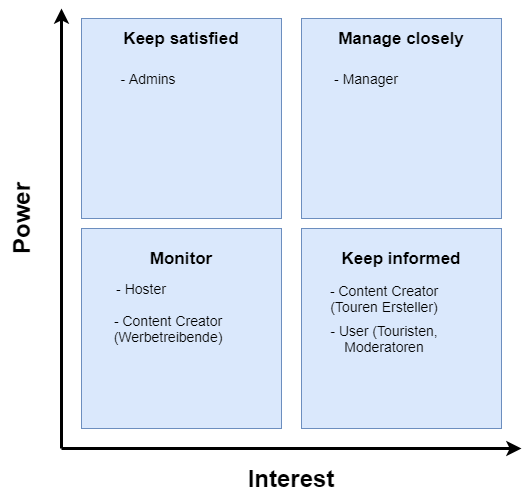

The diagram above was exported from draw.io. Its source (the exported page's mxGraphModel, read from the mxfile embedded in the PNG):
<mxGraphModel dx="2062" dy="1154" grid="1" gridSize="10" guides="1" tooltips="1" connect="1" arrows="1" fold="1" page="1" pageScale="1" pageWidth="827" pageHeight="1169" math="0" shadow="0">
  <root>
    <mxCell id="0" />
    <mxCell id="1" parent="0" />
    <mxCell id="qLAOniTAIxQ7VmC1ASvo-5" value="" style="whiteSpace=wrap;html=1;aspect=fixed;fillColor=#dae8fc;strokeColor=#6c8ebf;" parent="1" vertex="1">
      <mxGeometry x="350" y="50" width="200" height="200" as="geometry" />
    </mxCell>
    <mxCell id="qLAOniTAIxQ7VmC1ASvo-10" value="" style="endArrow=classic;html=1;strokeWidth=3;" parent="1" edge="1">
      <mxGeometry width="50" height="50" relative="1" as="geometry">
        <mxPoint x="110" y="480" as="sourcePoint" />
        <mxPoint x="570" y="480" as="targetPoint" />
      </mxGeometry>
    </mxCell>
    <mxCell id="qLAOniTAIxQ7VmC1ASvo-11" value="" style="endArrow=classic;html=1;strokeWidth=3;" parent="1" edge="1">
      <mxGeometry width="50" height="50" relative="1" as="geometry">
        <mxPoint x="110" y="480" as="sourcePoint" />
        <mxPoint x="110" y="40" as="targetPoint" />
      </mxGeometry>
    </mxCell>
    <mxCell id="qLAOniTAIxQ7VmC1ASvo-12" value="" style="whiteSpace=wrap;html=1;aspect=fixed;fillColor=#dae8fc;strokeColor=#6c8ebf;" parent="1" vertex="1">
      <mxGeometry x="130" y="50" width="200" height="200" as="geometry" />
    </mxCell>
    <mxCell id="qLAOniTAIxQ7VmC1ASvo-13" value="" style="whiteSpace=wrap;html=1;aspect=fixed;fillColor=#dae8fc;strokeColor=#6c8ebf;" parent="1" vertex="1">
      <mxGeometry x="130" y="260" width="200" height="200" as="geometry" />
    </mxCell>
    <mxCell id="qLAOniTAIxQ7VmC1ASvo-14" value="" style="whiteSpace=wrap;html=1;aspect=fixed;fillColor=#dae8fc;strokeColor=#6c8ebf;" parent="1" vertex="1">
      <mxGeometry x="350" y="260" width="200" height="200" as="geometry" />
    </mxCell>
    <mxCell id="qLAOniTAIxQ7VmC1ASvo-15" value="&lt;font size=&quot;1&quot;&gt;&lt;b style=&quot;font-size: 24px&quot;&gt;Interest&lt;/b&gt;&lt;/font&gt;" style="text;html=1;strokeColor=none;fillColor=none;align=center;verticalAlign=middle;whiteSpace=wrap;rounded=0;strokeWidth=3;" parent="1" vertex="1">
      <mxGeometry x="280" y="490" width="120" height="40" as="geometry" />
    </mxCell>
    <mxCell id="qLAOniTAIxQ7VmC1ASvo-16" value="&lt;font size=&quot;1&quot;&gt;&lt;b style=&quot;font-size: 24px&quot;&gt;Power&lt;/b&gt;&lt;/font&gt;" style="text;html=1;strokeColor=none;fillColor=none;align=center;verticalAlign=middle;whiteSpace=wrap;rounded=0;strokeWidth=3;rotation=-90;" parent="1" vertex="1">
      <mxGeometry x="10" y="230" width="120" height="40" as="geometry" />
    </mxCell>
    <mxCell id="qLAOniTAIxQ7VmC1ASvo-17" value="&lt;font size=&quot;1&quot;&gt;&lt;b style=&quot;font-size: 17px&quot;&gt;Manage closely&lt;/b&gt;&lt;/font&gt;" style="text;html=1;strokeColor=none;fillColor=none;align=center;verticalAlign=middle;whiteSpace=wrap;rounded=0;" parent="1" vertex="1">
      <mxGeometry x="380" y="60" width="140" height="20" as="geometry" />
    </mxCell>
    <mxCell id="qLAOniTAIxQ7VmC1ASvo-18" value="&lt;font size=&quot;1&quot;&gt;&lt;b style=&quot;font-size: 17px&quot;&gt;Keep satisfied&lt;/b&gt;&lt;/font&gt;" style="text;html=1;strokeColor=none;fillColor=none;align=center;verticalAlign=middle;whiteSpace=wrap;rounded=0;" parent="1" vertex="1">
      <mxGeometry x="160" y="60" width="140" height="20" as="geometry" />
    </mxCell>
    <mxCell id="qLAOniTAIxQ7VmC1ASvo-19" value="&lt;font size=&quot;1&quot;&gt;&lt;b style=&quot;font-size: 17px&quot;&gt;Monitor&lt;/b&gt;&lt;/font&gt;" style="text;html=1;strokeColor=none;fillColor=none;align=center;verticalAlign=middle;whiteSpace=wrap;rounded=0;" parent="1" vertex="1">
      <mxGeometry x="160" y="280" width="140" height="20" as="geometry" />
    </mxCell>
    <mxCell id="qLAOniTAIxQ7VmC1ASvo-20" value="&lt;font size=&quot;1&quot;&gt;&lt;b style=&quot;font-size: 17px&quot;&gt;Keep informed&lt;/b&gt;&lt;/font&gt;" style="text;html=1;strokeColor=none;fillColor=none;align=center;verticalAlign=middle;whiteSpace=wrap;rounded=0;" parent="1" vertex="1">
      <mxGeometry x="380" y="280" width="140" height="20" as="geometry" />
    </mxCell>
    <mxCell id="qLAOniTAIxQ7VmC1ASvo-21" value="&lt;font style=&quot;font-size: 14px&quot;&gt;- Manager&lt;/font&gt;" style="text;html=1;strokeColor=none;fillColor=none;align=center;verticalAlign=middle;whiteSpace=wrap;rounded=0;" parent="1" vertex="1">
      <mxGeometry x="380" y="100" width="70" height="20" as="geometry" />
    </mxCell>
    <mxCell id="qLAOniTAIxQ7VmC1ASvo-22" value="&lt;font style=&quot;font-size: 14px&quot;&gt;- Content Creator (Touren Ersteller)&lt;/font&gt;" style="text;html=1;strokeColor=none;fillColor=none;align=center;verticalAlign=middle;whiteSpace=wrap;rounded=0;" parent="1" vertex="1">
      <mxGeometry x="370" y="320" width="126" height="20" as="geometry" />
    </mxCell>
    <mxCell id="qLAOniTAIxQ7VmC1ASvo-23" value="&lt;font style=&quot;font-size: 14px&quot;&gt;- User (Touristen, Moderatoren&lt;/font&gt;" style="text;html=1;strokeColor=none;fillColor=none;align=center;verticalAlign=middle;whiteSpace=wrap;rounded=0;" parent="1" vertex="1">
      <mxGeometry x="368" y="360" width="130" height="20" as="geometry" />
    </mxCell>
    <mxCell id="qLAOniTAIxQ7VmC1ASvo-24" value="&lt;font style=&quot;font-size: 14px&quot;&gt;- Admins&lt;/font&gt;" style="text;html=1;strokeColor=none;fillColor=none;align=center;verticalAlign=middle;whiteSpace=wrap;rounded=0;" parent="1" vertex="1">
      <mxGeometry x="164" y="100" width="66" height="20" as="geometry" />
    </mxCell>
    <mxCell id="qLAOniTAIxQ7VmC1ASvo-25" value="&lt;font style=&quot;font-size: 14px&quot;&gt;- Content Creator (Werbetreibende)&lt;/font&gt;" style="text;html=1;strokeColor=none;fillColor=none;align=center;verticalAlign=middle;whiteSpace=wrap;rounded=0;" parent="1" vertex="1">
      <mxGeometry x="154" y="350" width="126" height="20" as="geometry" />
    </mxCell>
    <mxCell id="qLAOniTAIxQ7VmC1ASvo-26" value="&lt;font style=&quot;font-size: 14px&quot;&gt;- Hoster&lt;/font&gt;" style="text;html=1;strokeColor=none;fillColor=none;align=center;verticalAlign=middle;whiteSpace=wrap;rounded=0;" parent="1" vertex="1">
      <mxGeometry x="150" y="310" width="80" height="20" as="geometry" />
    </mxCell>
  </root>
</mxGraphModel>